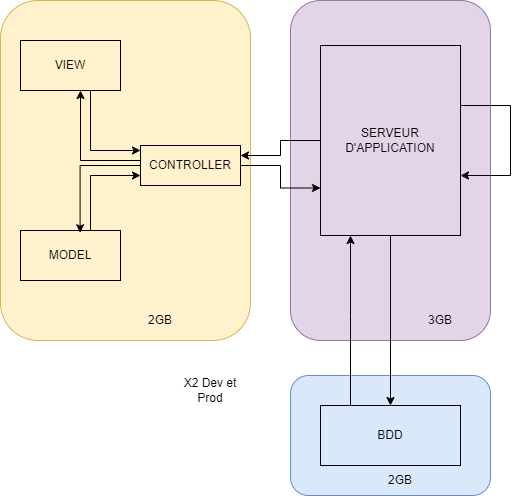

The diagram above was exported from draw.io. Its source (the exported page's mxGraphModel, read from the mxfile embedded in the PNG):
<mxGraphModel dx="167" dy="779" grid="1" gridSize="10" guides="1" tooltips="1" connect="1" arrows="1" fold="1" page="0" pageScale="1" pageWidth="827" pageHeight="1169" math="0" shadow="0">
  <root>
    <mxCell id="0" />
    <mxCell id="1" parent="0" />
    <mxCell id="PNZiH3F3dK0kmKYpcY5H-12" value="" style="rounded=1;whiteSpace=wrap;html=1;fillColor=#e1d5e7;strokeColor=#9673a6;" parent="1" vertex="1">
      <mxGeometry x="340" y="45" width="200" height="340" as="geometry" />
    </mxCell>
    <mxCell id="PNZiH3F3dK0kmKYpcY5H-13" value="" style="rounded=1;whiteSpace=wrap;html=1;fillColor=#dae8fc;strokeColor=#6c8ebf;" parent="1" vertex="1">
      <mxGeometry x="340" y="420" width="200" height="120" as="geometry" />
    </mxCell>
    <mxCell id="PNZiH3F3dK0kmKYpcY5H-20" style="edgeStyle=orthogonalEdgeStyle;rounded=0;orthogonalLoop=1;jettySize=auto;html=1;entryX=0.5;entryY=0;entryDx=0;entryDy=0;" parent="1" source="PNZiH3F3dK0kmKYpcY5H-15" target="PNZiH3F3dK0kmKYpcY5H-16" edge="1">
      <mxGeometry relative="1" as="geometry" />
    </mxCell>
    <mxCell id="PNZiH3F3dK0kmKYpcY5H-15" value="SERVEUR D'APPLICATION" style="rounded=0;whiteSpace=wrap;html=1;fillColor=none;" parent="1" vertex="1">
      <mxGeometry x="370" y="90" width="140" height="190" as="geometry" />
    </mxCell>
    <mxCell id="PNZiH3F3dK0kmKYpcY5H-19" style="edgeStyle=orthogonalEdgeStyle;rounded=0;orthogonalLoop=1;jettySize=auto;html=1;" parent="1" source="PNZiH3F3dK0kmKYpcY5H-16" target="PNZiH3F3dK0kmKYpcY5H-15" edge="1">
      <mxGeometry relative="1" as="geometry">
        <Array as="points">
          <mxPoint x="400" y="360" />
          <mxPoint x="400" y="360" />
        </Array>
      </mxGeometry>
    </mxCell>
    <mxCell id="PNZiH3F3dK0kmKYpcY5H-16" value="BDD" style="rounded=0;whiteSpace=wrap;html=1;fillColor=none;" parent="1" vertex="1">
      <mxGeometry x="370" y="450" width="140" height="60" as="geometry" />
    </mxCell>
    <mxCell id="PNZiH3F3dK0kmKYpcY5H-21" style="edgeStyle=orthogonalEdgeStyle;rounded=0;orthogonalLoop=1;jettySize=auto;html=1;" parent="1" source="PNZiH3F3dK0kmKYpcY5H-15" target="PNZiH3F3dK0kmKYpcY5H-15" edge="1">
      <mxGeometry relative="1" as="geometry">
        <Array as="points">
          <mxPoint x="560" y="220" />
        </Array>
      </mxGeometry>
    </mxCell>
    <mxCell id="PNZiH3F3dK0kmKYpcY5H-24" value="X2 Dev et Prod" style="text;html=1;align=center;verticalAlign=middle;whiteSpace=wrap;rounded=0;" parent="1" vertex="1">
      <mxGeometry x="230" y="420" width="60" height="30" as="geometry" />
    </mxCell>
    <mxCell id="PNZiH3F3dK0kmKYpcY5H-26" value="2GB" style="text;html=1;align=center;verticalAlign=middle;whiteSpace=wrap;rounded=0;" parent="1" vertex="1">
      <mxGeometry x="420" y="510" width="60" height="30" as="geometry" />
    </mxCell>
    <mxCell id="PNZiH3F3dK0kmKYpcY5H-27" value="3GB" style="text;html=1;align=center;verticalAlign=middle;whiteSpace=wrap;rounded=0;" parent="1" vertex="1">
      <mxGeometry x="460" y="350" width="60" height="30" as="geometry" />
    </mxCell>
    <mxCell id="zSHDrPS4mDvHe6MSjHtB-1" value="" style="rounded=1;whiteSpace=wrap;html=1;fillColor=#fff2cc;strokeColor=#d6b656;" parent="1" vertex="1">
      <mxGeometry x="50" y="45" width="250" height="340" as="geometry" />
    </mxCell>
    <mxCell id="zSHDrPS4mDvHe6MSjHtB-2" style="edgeStyle=orthogonalEdgeStyle;rounded=0;orthogonalLoop=1;jettySize=auto;html=1;" parent="1" source="zSHDrPS4mDvHe6MSjHtB-3" target="zSHDrPS4mDvHe6MSjHtB-5" edge="1">
      <mxGeometry relative="1" as="geometry">
        <Array as="points">
          <mxPoint x="140" y="195" />
        </Array>
      </mxGeometry>
    </mxCell>
    <mxCell id="zSHDrPS4mDvHe6MSjHtB-3" value="VIEW" style="rounded=0;whiteSpace=wrap;html=1;fillColor=none;" parent="1" vertex="1">
      <mxGeometry x="70" y="85" width="100" height="50" as="geometry" />
    </mxCell>
    <mxCell id="zSHDrPS4mDvHe6MSjHtB-4" style="edgeStyle=orthogonalEdgeStyle;rounded=0;orthogonalLoop=1;jettySize=auto;html=1;" parent="1" source="zSHDrPS4mDvHe6MSjHtB-5" target="zSHDrPS4mDvHe6MSjHtB-3" edge="1">
      <mxGeometry relative="1" as="geometry">
        <Array as="points">
          <mxPoint x="130" y="205" />
        </Array>
      </mxGeometry>
    </mxCell>
    <mxCell id="zSHDrPS4mDvHe6MSjHtB-11" style="edgeStyle=orthogonalEdgeStyle;rounded=0;orthogonalLoop=1;jettySize=auto;html=1;entryX=0;entryY=0.75;entryDx=0;entryDy=0;" parent="1" source="zSHDrPS4mDvHe6MSjHtB-5" target="PNZiH3F3dK0kmKYpcY5H-15" edge="1">
      <mxGeometry relative="1" as="geometry" />
    </mxCell>
    <mxCell id="zSHDrPS4mDvHe6MSjHtB-5" value="CONTROLLER" style="rounded=0;whiteSpace=wrap;html=1;fillColor=none;" parent="1" vertex="1">
      <mxGeometry x="190" y="190" width="100" height="40" as="geometry" />
    </mxCell>
    <mxCell id="zSHDrPS4mDvHe6MSjHtB-6" value="2GB" style="text;html=1;align=center;verticalAlign=middle;whiteSpace=wrap;rounded=0;" parent="1" vertex="1">
      <mxGeometry x="180" y="350" width="60" height="30" as="geometry" />
    </mxCell>
    <mxCell id="zSHDrPS4mDvHe6MSjHtB-7" style="edgeStyle=orthogonalEdgeStyle;rounded=0;orthogonalLoop=1;jettySize=auto;html=1;entryX=0;entryY=0.75;entryDx=0;entryDy=0;" parent="1" source="zSHDrPS4mDvHe6MSjHtB-8" target="zSHDrPS4mDvHe6MSjHtB-5" edge="1">
      <mxGeometry relative="1" as="geometry">
        <Array as="points">
          <mxPoint x="140" y="220" />
        </Array>
      </mxGeometry>
    </mxCell>
    <mxCell id="zSHDrPS4mDvHe6MSjHtB-8" value="MODEL" style="rounded=0;whiteSpace=wrap;html=1;fillColor=none;" parent="1" vertex="1">
      <mxGeometry x="70" y="275" width="100" height="50" as="geometry" />
    </mxCell>
    <mxCell id="zSHDrPS4mDvHe6MSjHtB-9" style="edgeStyle=orthogonalEdgeStyle;rounded=0;orthogonalLoop=1;jettySize=auto;html=1;entryX=0.596;entryY=0.044;entryDx=0;entryDy=0;entryPerimeter=0;" parent="1" source="zSHDrPS4mDvHe6MSjHtB-5" target="zSHDrPS4mDvHe6MSjHtB-8" edge="1">
      <mxGeometry relative="1" as="geometry" />
    </mxCell>
    <mxCell id="zSHDrPS4mDvHe6MSjHtB-10" style="edgeStyle=orthogonalEdgeStyle;rounded=0;orthogonalLoop=1;jettySize=auto;html=1;entryX=1;entryY=0.25;entryDx=0;entryDy=0;" parent="1" source="PNZiH3F3dK0kmKYpcY5H-15" target="zSHDrPS4mDvHe6MSjHtB-5" edge="1">
      <mxGeometry relative="1" as="geometry" />
    </mxCell>
  </root>
</mxGraphModel>